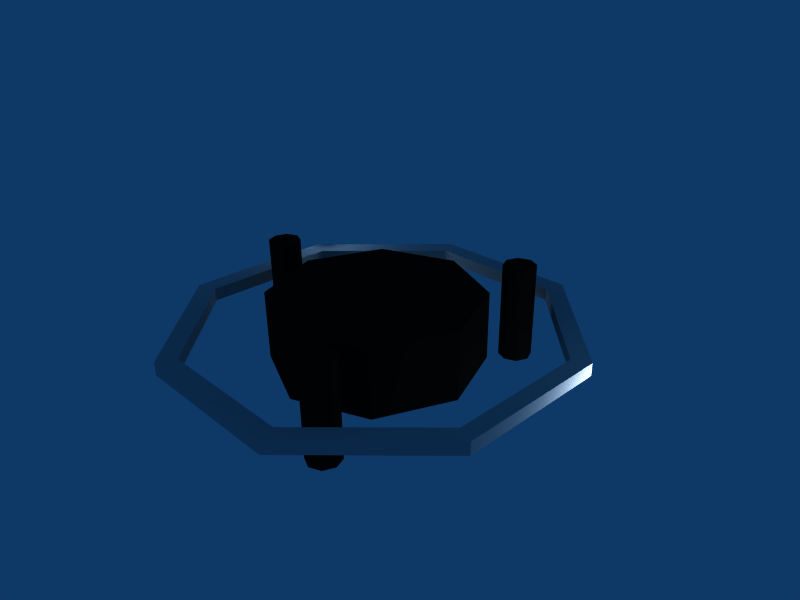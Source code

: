 # Source: smarte_low.blend  (saved by Blender 2.49.2; exported with 4.5.12 LTS)
import bpy
from mathutils import Matrix  # noqa: F401  (used for matrix-valued properties, if any)

bpy.ops.wm.read_factory_settings(use_empty=True)
scene = bpy.context.scene
scene.name = 'Scene'

# ---- collections
col_collection_1 = bpy.data.collections.new('Collection 1'); scene.collection.children.link(col_collection_1)

# ---- materials (node trees are filled in below, after node groups)
mat_material = bpy.data.materials.new('Material')
mat_material.alpha_threshold = 0.0
mat_material.diffuse_color = (0.698, 0.698, 0.698, 1.0)
mat_material.roughness = 0.5
mat_material.line_color = (0.0, 0.0, 0.0, 1.0)
mat_material_006 = bpy.data.materials.new('Material.006')
mat_material_006.alpha_threshold = 0.0
mat_material_006.diffuse_color = (0.03529, 0.03529, 0.03529, 1.0)
mat_material_006.roughness = 0.5
mat_material_006.line_color = (0.0, 0.0, 0.0, 1.0)
mat_material_020 = bpy.data.materials.new('Material.020')
mat_material_020.alpha_threshold = 0.0
mat_material_020.diffuse_color = (0.03529, 0.03529, 0.03529, 1.0)
mat_material_020.roughness = 0.5
mat_material_020.line_color = (0.0, 0.0, 0.0, 1.0)

# ---- material node trees

# ---- world
world_world = bpy.data.worlds.new('World'); scene.world = world_world
world_world.color = (0.05656, 0.2208, 0.4)
world_world.use_sun_shadow = False
world_world.sun_shadow_jitter_overblur = 0.0
world_world.cycles.sampling_method = 'MANUAL'
world_world.cycles.sample_map_resolution = 256

# ---- cameras
cam_camera = bpy.data.cameras.new('Camera')
cam_camera.passepartout_alpha = 0.2
cam_camera.clip_end = 100.0
cam_camera.lens = 35.0
cam_camera.ortho_scale = 7.314
cam_camera.show_passepartout = False
cam_camera.show_safe_areas = True
cam_camera.dof.focus_distance = 0.0
cam_camera.dof.aperture_fstop = 128.0

# ---- lights
light_spot = bpy.data.lights.new('Spot', 'POINT')
light_spot.transmission_factor = 0.0
light_spot.cutoff_distance = 30.0
light_spot.energy = 100.0
light_spot.shadow_buffer_clip_start = 1.001
light_spot.shadow_soft_size = 1.0
light_spot.shadow_maximum_resolution = 0.006
light_spot.use_absolute_resolution = True
light_spot.cycles.use_multiple_importance_sampling = False

# ---- meshes
me_mesh = bpy.data.meshes.new('Mesh')
me_mesh.from_pydata([(2.263, 2.263, 1.0), (2.035, 2.035, 1.0), (2.062, 2.023, 1.0), (-1.686e-07, -2.899, 1.0), (-9.77e-08, -3.2, 1.0), (0.01952, -2.907, 1.0), (2.9, -1.045e-07, -1.0), (3.2, -1.276e-07, -1.0), (2.908, -0.01898, -1.0), (2.061, -2.061, 1.0), (2.263, -2.263, 1.0), (0.01952, -2.907, -1.0), (-4.207e-07, -3.2, -1.0), (-3.951e-07, -2.899, -1.0), (-2.023, -2.061, -1.0), (-2.263, -2.263, -1.0), (-2.034, -2.034, -1.0), (-2.869, -0.01898, -1.0), (-3.2, -1.765e-08, -1.0), (-2.861, -3.667e-09, -1.0), (-2.034, -2.034, 1.0), (-2.263, -2.263, 1.0), (-2.023, -2.061, 1.0), (-2.023, 2.023, -1.0), (-2.263, 2.263, -1.0), (-2.861, 1.888e-06, 1.0), (-3.2, 2.084e-06, 1.0), (-2.869, -0.01898, 1.0), (2.263, -2.263, -1.0), (2.061, -2.061, -1.0), (4.159e-06, 3.2, 1.0), (3.768e-06, 2.861, 1.0), (0.01953, 2.869, 1.0), (2.062, 2.023, -1.0), (2.035, 2.035, -1.0), (2.263, 2.263, -1.0), (-9.168e-07, 3.2, -1.0), (0.01952, 2.869, -1.0), (-8.213e-07, 2.861, -1.0), (2.9, 1.85e-06, 1.0), (2.908, -0.01898, 1.0), (3.2, 1.974e-06, 1.0), (-2.023, 2.023, 1.0), (-2.263, 2.263, 1.0)], [], [(0, 1, 2), (3, 4, 5), (6, 7, 8), (11, 12, 13), (14, 15, 16), (17, 18, 19), (20, 21, 22), (25, 26, 27), (30, 31, 32), (33, 34, 35), (36, 37, 38), (39, 40, 41), (35, 0, 41, 7), (7, 41, 10, 28), (28, 10, 4, 12), (12, 4, 21, 15), (15, 21, 26, 18), (18, 26, 43, 24), (24, 43, 30, 36), (0, 35, 36, 30), (41, 0, 2, 39), (1, 0, 30, 32), (11, 13, 3, 5), (28, 29, 8, 7), (14, 16, 20, 22), (36, 38, 23, 24), (17, 19, 25, 27), (9, 29, 11), (37, 32, 31, 38), (6, 33, 35, 7), (6, 39, 2, 33), (41, 40, 9, 10), (11, 29, 28, 12), (11, 5, 9), (10, 9, 5, 4), (14, 13, 12, 15), (3, 22, 21, 4), (14, 22, 3, 13), (17, 16, 15, 18), (20, 27, 26, 21), (17, 27, 20, 16), (23, 19, 18, 24), (25, 42, 43, 26), (23, 42, 25, 19), (43, 42, 31, 30), (35, 34, 37, 36), (34, 33, 2, 1), (37, 34, 1, 32), (6, 8, 40, 39), (29, 9, 40, 8), (38, 31, 42, 23)])
me_mesh.materials.append(mat_material)
me_mesh.use_remesh_preserve_volume = False
me_mesh.use_remesh_preserve_attributes = False
me_mesh.use_mirror_vertex_groups = False
me_mesh.update()
me_cylinder_004 = bpy.data.meshes.new('Cylinder.004')
me_cylinder_004.from_pydata([(1.131, 1.131, -0.525), (1.6, -6.994e-08, -0.525), (1.131, -1.131, -0.525), (-1.399e-07, -1.6, -0.525), (-1.131, -1.131, -0.525), (-1.6, 1.908e-08, -0.525), (-1.131, 1.131, -0.525), (-4.832e-07, 1.6, -0.525), (1.131, 1.131, 0.525), (1.6, 9.855e-07, 0.525), (1.131, -1.131, 0.525), (-3.816e-08, -1.6, 0.525), (-1.131, -1.131, 0.525), (-1.6, 1.062e-06, 0.525), (-1.131, 1.131, 0.525), (2.085e-06, 1.6, 0.525), (0.0, 0.0, -0.525), (0.0, 0.0, 0.525)], [], [(16, 0, 1), (17, 9, 8), (16, 1, 2), (17, 10, 9), (16, 2, 3), (17, 11, 10), (16, 3, 4), (17, 12, 11), (16, 4, 5), (17, 13, 12), (16, 5, 6), (17, 14, 13), (16, 6, 7), (17, 15, 14), (7, 0, 16), (17, 8, 15), (0, 8, 9, 1), (1, 9, 10, 2), (2, 10, 11, 3), (3, 11, 12, 4), (4, 12, 13, 5), (5, 13, 14, 6), (6, 14, 15, 7), (8, 0, 7, 15)])
me_cylinder_004.materials.append(mat_material_006)
me_cylinder_004.use_remesh_preserve_volume = False
me_cylinder_004.use_remesh_preserve_attributes = False
me_cylinder_004.use_mirror_vertex_groups = False
me_cylinder_004.update()
me_cylinder_003 = bpy.data.meshes.new('Cylinder.003')
me_cylinder_003.from_pydata([(0.7071, 0.7071, -1.0), (1.0, -4.371e-08, -1.0), (0.7071, -0.7071, -1.0), (-8.742e-08, -1.0, -1.0), (-0.7071, -0.7071, -1.0), (-1.0, 1.192e-08, -1.0), (-0.7071, 0.7071, -1.0), (-3.02e-07, 1.0, -1.0), (0.7071, 0.7071, 1.0), (1.0, 6.159e-07, 1.0), (0.7071, -0.7071, 1.0), (-2.385e-08, -1.0, 1.0), (-0.7071, -0.7071, 1.0), (-1.0, 6.636e-07, 1.0), (-0.7071, 0.7071, 1.0), (1.303e-06, 1.0, 1.0), (0.0, 0.0, -1.0), (0.0, 0.0, 1.0)], [], [(16, 0, 1), (17, 9, 8), (16, 1, 2), (17, 10, 9), (16, 2, 3), (17, 11, 10), (16, 3, 4), (17, 12, 11), (16, 4, 5), (17, 13, 12), (16, 5, 6), (17, 14, 13), (16, 6, 7), (17, 15, 14), (7, 0, 16), (17, 8, 15), (0, 8, 9, 1), (1, 9, 10, 2), (2, 10, 11, 3), (3, 11, 12, 4), (4, 12, 13, 5), (5, 13, 14, 6), (6, 14, 15, 7), (8, 0, 7, 15)])
me_cylinder_003.materials.append(mat_material_020)
me_cylinder_003.use_remesh_preserve_volume = False
me_cylinder_003.use_remesh_preserve_attributes = False
me_cylinder_003.use_mirror_vertex_groups = False
me_cylinder_003.update()
me_cylinder_002 = bpy.data.meshes.new('Cylinder.002')
me_cylinder_002.from_pydata([(0.7071, 0.7071, -1.0), (1.0, -4.371e-08, -1.0), (0.7071, -0.7071, -1.0), (-8.742e-08, -1.0, -1.0), (-0.7071, -0.7071, -1.0), (-1.0, 1.192e-08, -1.0), (-0.7071, 0.7071, -1.0), (-3.02e-07, 1.0, -1.0), (0.7071, 0.7071, 1.0), (1.0, 6.159e-07, 1.0), (0.7071, -0.7071, 1.0), (-2.385e-08, -1.0, 1.0), (-0.7071, -0.7071, 1.0), (-1.0, 6.636e-07, 1.0), (-0.7071, 0.7071, 1.0), (1.303e-06, 1.0, 1.0), (0.0, 0.0, -1.0), (0.0, 0.0, 1.0)], [], [(16, 0, 1), (17, 9, 8), (16, 1, 2), (17, 10, 9), (16, 2, 3), (17, 11, 10), (16, 3, 4), (17, 12, 11), (16, 4, 5), (17, 13, 12), (16, 5, 6), (17, 14, 13), (16, 6, 7), (17, 15, 14), (7, 0, 16), (17, 8, 15), (0, 8, 9, 1), (1, 9, 10, 2), (2, 10, 11, 3), (3, 11, 12, 4), (4, 12, 13, 5), (5, 13, 14, 6), (6, 14, 15, 7), (8, 0, 7, 15)])
me_cylinder_002.materials.append(mat_material_020)
me_cylinder_002.use_remesh_preserve_volume = False
me_cylinder_002.use_remesh_preserve_attributes = False
me_cylinder_002.use_mirror_vertex_groups = False
me_cylinder_002.update()
me_cylinder_005 = bpy.data.meshes.new('Cylinder.005')
me_cylinder_005.from_pydata([(0.7071, 0.7071, -1.0), (1.0, -4.371e-08, -1.0), (0.7071, -0.7071, -1.0), (-8.742e-08, -1.0, -1.0), (-0.7071, -0.7071, -1.0), (-1.0, 1.192e-08, -1.0), (-0.7071, 0.7071, -1.0), (-3.02e-07, 1.0, -1.0), (0.7071, 0.7071, 1.0), (1.0, 6.159e-07, 1.0), (0.7071, -0.7071, 1.0), (-2.385e-08, -1.0, 1.0), (-0.7071, -0.7071, 1.0), (-1.0, 6.636e-07, 1.0), (-0.7071, 0.7071, 1.0), (1.303e-06, 1.0, 1.0), (0.0, 0.0, -1.0), (0.0, 0.0, 1.0)], [], [(16, 0, 1), (17, 9, 8), (16, 1, 2), (17, 10, 9), (16, 2, 3), (17, 11, 10), (16, 3, 4), (17, 12, 11), (16, 4, 5), (17, 13, 12), (16, 5, 6), (17, 14, 13), (16, 6, 7), (17, 15, 14), (7, 0, 16), (17, 8, 15), (0, 8, 9, 1), (1, 9, 10, 2), (2, 10, 11, 3), (3, 11, 12, 4), (4, 12, 13, 5), (5, 13, 14, 6), (6, 14, 15, 7), (8, 0, 7, 15)])
me_cylinder_005.materials.append(mat_material_020)
me_cylinder_005.use_remesh_preserve_volume = False
me_cylinder_005.use_remesh_preserve_attributes = False
me_cylinder_005.use_mirror_vertex_groups = False
me_cylinder_005.update()

# ---- objects
ob_cylinder_006 = bpy.data.objects.new('Cylinder.006', me_mesh)
ob_cylinder_003 = bpy.data.objects.new('Cylinder.003', me_cylinder_004)
ob_cylinder_005 = bpy.data.objects.new('Cylinder.005', me_cylinder_003)
ob_cylinder_002 = bpy.data.objects.new('Cylinder.002', me_cylinder_002)
ob_lamp_001 = bpy.data.objects.new('Lamp.001', light_spot)
ob_lamp = bpy.data.objects.new('Lamp', light_spot)
ob_camera = bpy.data.objects.new('Camera', cam_camera)
ob_cylinder_008 = bpy.data.objects.new('Cylinder.008', me_cylinder_005)

# ---- transforms, parenting, visibility, modifiers, constraints
ob_cylinder_006.location = (0.006077, -0.00968, -0.0007072)
ob_cylinder_006.rotation_euler = (0.0, -0.0, 0.4023)
ob_cylinder_006.scale = (0.9683, 0.9683, 0.1)
ob_cylinder_006.lock_rotations_4d = False
ob_cylinder_006.empty_display_type = 'ARROWS'
ob_cylinder_006.lineart.crease_threshold = 0.0
ob_cylinder_003.location = (0.001211, 0.01324, 0.00485)
ob_cylinder_003.lock_rotations_4d = False
ob_cylinder_003.empty_display_type = 'ARROWS'
ob_cylinder_003.lineart.crease_threshold = 0.0
ob_cylinder_005.location = (1.076, -1.869, -0.02101)
ob_cylinder_005.rotation_euler = (3.142, -0.0, 0.0)
ob_cylinder_005.scale = (0.25, 0.25, 0.7429)
ob_cylinder_005.lock_rotations_4d = False
ob_cylinder_005.empty_display_type = 'ARROWS'
ob_cylinder_005.lineart.crease_threshold = 0.0
ob_cylinder_002.location = (1.076, 1.87, -0.02101)
ob_cylinder_002.rotation_euler = (3.142, -0.0, 0.0)
ob_cylinder_002.scale = (0.25, 0.25, 0.7429)
ob_cylinder_002.lock_rotations_4d = False
ob_cylinder_002.empty_display_type = 'ARROWS'
ob_cylinder_002.lineart.crease_threshold = 0.0
ob_lamp_001.location = (-2.798, 1.329, -0.07378)
ob_lamp_001.rotation_euler = (5.36, 0.2959, 1.517)
ob_lamp_001.lock_rotations_4d = False
ob_lamp_001.empty_display_type = 'ARROWS'
ob_lamp_001.color = (0.0, 0.0, 0.0, 0.0)
ob_lamp_001.lineart.crease_threshold = 0.0
ob_lamp.location = (3.545, 1.333, -0.329)
ob_lamp.rotation_euler = (0.6503, 0.05522, 1.866)
ob_lamp.lock_rotations_4d = False
ob_lamp.empty_display_type = 'ARROWS'
ob_lamp.color = (0.0, 0.0, 0.0, 0.0)
ob_lamp.lineart.crease_threshold = 0.0
ob_camera.location = (7.481, -6.508, 5.344)
ob_camera.rotation_euler = (1.109, 0.01082, 0.8149)
ob_camera.lock_rotations_4d = False
ob_camera.empty_display_type = 'ARROWS'
ob_camera.color = (0.0, 0.0, 0.0, 0.0)
ob_camera.display_type = 'WIRE'
ob_camera.lineart.crease_threshold = 0.0
ob_cylinder_008.location = (-2.156, -0.004729, -0.02101)
ob_cylinder_008.rotation_euler = (3.142, -0.0, 0.0)
ob_cylinder_008.scale = (0.25, 0.25, 0.7429)
ob_cylinder_008.lock_rotations_4d = False
ob_cylinder_008.empty_display_type = 'ARROWS'
ob_cylinder_008.lineart.crease_threshold = 0.0

# ---- collection membership
col_collection_1.objects.link(ob_cylinder_006)
col_collection_1.objects.link(ob_cylinder_003)
col_collection_1.objects.link(ob_cylinder_005)
col_collection_1.objects.link(ob_cylinder_002)
col_collection_1.objects.link(ob_lamp_001)
col_collection_1.objects.link(ob_lamp)
col_collection_1.objects.link(ob_camera)
col_collection_1.objects.link(ob_cylinder_008)

# ---- scene / render settings (as saved in the file)
scene.camera = ob_camera
scene.frame_start = 1; scene.frame_end = 250; scene.frame_set(22)
scene.render.engine = 'BLENDER_EEVEE_NEXT'
scene.render.image_settings.file_format = 'JPEG'
scene.render.image_settings.color_mode = 'RGB'
scene.render.image_settings.compression = 90
scene.render.resolution_x = 800
scene.render.resolution_y = 600
scene.render.pixel_aspect_x = 100.0
scene.render.pixel_aspect_y = 100.0
scene.render.fps = 25
scene.render.dither_intensity = 0.0
scene.render.use_compositing = False
scene.render.use_sequencer = False
scene.render.bake_margin = 2
scene.render.bake_bias = 0.0
scene.render.use_stamp_time = False
scene.render.use_stamp_date = False
scene.render.use_stamp_frame = False
scene.render.use_stamp_camera = False
scene.render.use_stamp_scene = False
scene.render.use_stamp_filename = False
scene.render.use_stamp_render_time = False
scene.render.stamp_font_size = 0
scene.cycles.use_denoising = False
scene.cycles.samples = 10
scene.cycles.sampling_pattern = 'TABULATED_SOBOL'
scene.cycles.light_sampling_threshold = 0.0
scene.cycles.use_adaptive_sampling = False
scene.cycles.use_light_tree = False
scene.cycles.blur_glossy = 0.0
scene.cycles.volume_bounces = 1
scene.cycles.pixel_filter_type = 'GAUSSIAN'
scene.cycles.sample_clamp_indirect = 0.0
scene.view_settings.view_transform = 'Raw'
bpy.context.view_layer.update()
